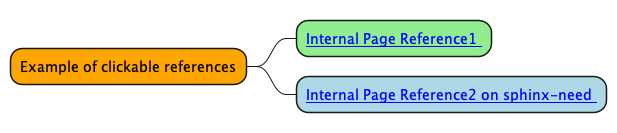

The diagram above was rendered by PlantUML. Its source (embedded in the PNG):
@startmindmap mindmap2

*[#Orange] Example of clickable references
**[#lightgreen] [[ ":ref:`plantuml label1`" Internal Page Reference1 ]]
**[#lightblue] [[ ":ref:`N_00001`" Internal Page Reference2 on sphinx-need ]]

@endmindmap